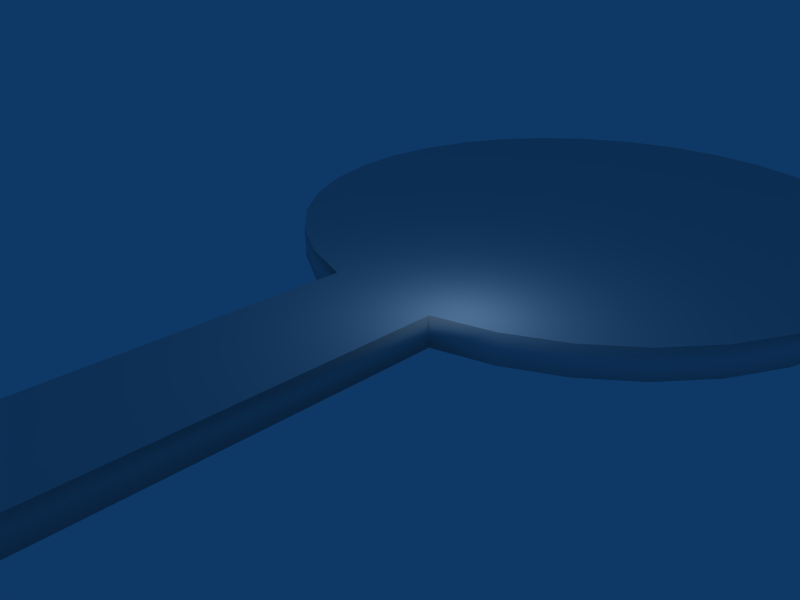 # Source: lolipop.blend  (saved by Blender 2.49.2; exported with 4.5.12 LTS)
import bpy
from mathutils import Matrix  # noqa: F401  (used for matrix-valued properties, if any)

bpy.ops.wm.read_factory_settings(use_empty=True)
scene = bpy.context.scene
scene.name = 'Scene'

# ---- collections
col_collection_1 = bpy.data.collections.new('Collection 1'); scene.collection.children.link(col_collection_1)

# ---- materials (node trees are filled in below, after node groups)
mat_material = bpy.data.materials.new('Material')
mat_material.alpha_threshold = 0.0
mat_material.roughness = 0.5
mat_material.line_color = (0.0, 0.0, 0.0, 1.0)

# ---- material node trees

# ---- world
world_world = bpy.data.worlds.new('World'); scene.world = world_world
world_world.color = (0.05656, 0.2208, 0.4)
world_world.use_sun_shadow = False
world_world.sun_shadow_jitter_overblur = 0.0
world_world.cycles.sampling_method = 'MANUAL'
world_world.cycles.sample_map_resolution = 256

# ---- cameras
cam_camera = bpy.data.cameras.new('Camera')
cam_camera.passepartout_alpha = 0.2
cam_camera.clip_end = 100.0
cam_camera.lens = 35.0
cam_camera.ortho_scale = 7.314
cam_camera.show_passepartout = False
cam_camera.show_safe_areas = True
cam_camera.dof.focus_distance = 0.0
cam_camera.dof.aperture_fstop = 128.0

# ---- lights
light_spot = bpy.data.lights.new('Spot', 'POINT')
light_spot.transmission_factor = 0.0
light_spot.cutoff_distance = 30.0
light_spot.energy = 100.0
light_spot.shadow_buffer_clip_start = 1.001
light_spot.shadow_soft_size = 1.0
light_spot.shadow_maximum_resolution = 0.006
light_spot.use_absolute_resolution = True
light_spot.cycles.use_multiple_importance_sampling = False

# ---- meshes
me_circle = bpy.data.meshes.new('Circle')
me_circle.from_pydata([(0.7071, 1.707, -0.05), (0.8315, 1.556, -0.05), (0.9239, 1.383, -0.05), (0.9808, 1.195, -0.05), (1.0, 1.0, -0.05), (0.9808, 0.8049, -0.05), (0.9239, 0.6173, -0.05), (0.8315, 0.4444, -0.05), (0.7071, 0.2929, -0.05), (0.5556, 0.1685, -0.05), (0.3827, 0.07612, -0.05), (0.1951, 0.01921, -0.05), (-3.258e-07, 0.0, -0.05), (-0.1951, 0.01921, -0.05), (-0.3827, 0.07612, -0.05), (-0.5556, 0.1685, -0.05), (-0.7071, 0.2929, -0.05), (-0.8315, 0.4444, -0.05), (-0.9239, 0.6173, -0.05), (-0.9808, 0.8049, -0.05), (-1.0, 1.0, -0.05), (-0.9808, 1.195, -0.05), (-0.9239, 1.383, -0.05), (-0.8315, 1.556, -0.05), (-0.7071, 1.707, -0.05), (-0.5556, 1.831, -0.05), (-0.3827, 1.924, -0.05), (-0.1951, 1.981, -0.05), (1.605e-06, 2.0, -0.05), (0.1951, 1.981, -0.05), (0.3827, 1.924, -0.05), (0.5556, 1.831, -0.05), (0.0, 1.0, -0.05), (0.0, 1.0, 0.05), (0.5556, 1.831, 0.05), (0.3827, 1.924, 0.05), (0.1951, 1.981, 0.05), (1.605e-06, 2.0, 0.05), (-0.1951, 1.981, 0.05), (-0.3827, 1.924, 0.05), (-0.5556, 1.831, 0.05), (-0.7071, 1.707, 0.05), (-0.8315, 1.556, 0.05), (-0.9239, 1.383, 0.05), (-0.9808, 1.195, 0.05), (-1.0, 1.0, 0.05), (-0.9808, 0.8049, 0.05), (-0.9239, 0.6173, 0.05), (-0.8315, 0.4444, 0.05), (-0.7071, 0.2929, 0.05), (-0.5556, 0.1685, 0.05), (-0.3827, 0.07612, 0.05), (-0.1951, 0.01921, 0.05), (-3.258e-07, 0.0, 0.05), (0.1951, 0.01921, 0.05), (0.3827, 0.07612, 0.05), (0.5556, 0.1685, 0.05), (0.7071, 0.2929, 0.05), (0.8315, 0.4444, 0.05), (0.9239, 0.6173, 0.05), (0.9808, 0.8049, 0.05), (1.0, 1.0, 0.05), (0.9808, 1.195, 0.05), (0.9239, 1.383, 0.05), (0.8315, 1.556, 0.05), (0.7071, 1.707, 0.05), (0.1951, -1.981, 0.05), (-9.323e-07, -2.0, 0.05), (-0.1951, -1.981, 0.05), (-0.1951, -1.981, -0.05), (-9.323e-07, -2.0, -0.05), (0.1951, -1.981, -0.05)], [], [(32, 0, 1), (32, 1, 2), (32, 2, 3), (32, 3, 4), (32, 4, 5), (32, 5, 6), (32, 6, 7), (32, 7, 8), (32, 8, 9), (32, 9, 10), (32, 10, 11), (32, 11, 12), (32, 12, 13), (32, 13, 14), (32, 14, 15), (32, 15, 16), (32, 16, 17), (32, 17, 18), (32, 18, 19), (32, 19, 20), (32, 20, 21), (32, 21, 22), (32, 22, 23), (32, 23, 24), (32, 24, 25), (32, 25, 26), (32, 26, 27), (32, 27, 28), (32, 28, 29), (32, 29, 30), (32, 30, 31), (31, 0, 32), (0, 31, 34, 65), (31, 30, 35, 34), (30, 29, 36, 35), (29, 28, 37, 36), (28, 27, 38, 37), (27, 26, 39, 38), (26, 25, 40, 39), (25, 24, 41, 40), (24, 23, 42, 41), (23, 22, 43, 42), (22, 21, 44, 43), (21, 20, 45, 44), (20, 19, 46, 45), (19, 18, 47, 46), (18, 17, 48, 47), (17, 16, 49, 48), (16, 15, 50, 49), (15, 14, 51, 50), (14, 13, 52, 51), (11, 10, 55, 54), (10, 9, 56, 55), (9, 8, 57, 56), (8, 7, 58, 57), (7, 6, 59, 58), (6, 5, 60, 59), (5, 4, 61, 60), (4, 3, 62, 61), (3, 2, 63, 62), (2, 1, 64, 63), (1, 0, 65, 64), (64, 65, 33), (63, 64, 33), (62, 63, 33), (61, 62, 33), (60, 61, 33), (59, 60, 33), (58, 59, 33), (57, 58, 33), (56, 57, 33), (55, 56, 33), (54, 55, 33), (53, 54, 33), (52, 53, 33), (51, 52, 33), (50, 51, 33), (49, 50, 33), (48, 49, 33), (47, 48, 33), (46, 47, 33), (45, 46, 33), (44, 45, 33), (43, 44, 33), (42, 43, 33), (41, 42, 33), (40, 41, 33), (39, 40, 33), (38, 39, 33), (37, 38, 33), (36, 37, 33), (35, 36, 33), (34, 35, 33), (33, 65, 34), (54, 53, 67, 66), (11, 54, 66, 71), (53, 52, 68, 67), (52, 13, 69, 68), (13, 12, 70, 69), (12, 11, 71, 70), (69, 70, 67, 68), (70, 71, 66, 67)])
me_circle.polygons.foreach_set('use_smooth', [0, 0, 0, 0, 0, 0, 0, 0, 0, 0, 0, 0, 0, 0, 0, 0, 0, 0, 0, 0, 0, 0, 0, 0, 0, 0, 0, 0, 0, 0, 0, 0, 1, 1, 1, 1, 1, 1, 1, 1, 1, 1, 1, 1, 1, 1, 1, 1, 1, 1, 1, 1, 1, 1, 1, 1, 1, 1, 1, 1, 1, 1, 0, 0, 0, 0, 0, 0, 0, 0, 0, 0, 0, 0, 0, 0, 0, 0, 0, 0, 0, 0, 0, 0, 0, 0, 0, 0, 0, 0, 0, 0, 0, 0, 0, 1, 0, 1, 1, 1, 1, 1])
_uv = me_circle.uv_layers.new(name='UVTex')
_uv.uv.foreach_set('vector', [0.4062, 0.5, 0.6891, 0.8536, 0.7388, 0.7778, 0.4062, 0.5, 0.7388, 0.7778, 0.7758, 0.6913, 0.4062, 0.5, 0.7758, 0.6913, 0.7986, 0.5975, 0.4062, 0.5, 0.7986, 0.5975, 0.8062, 0.5, 0.4062, 0.5, 0.8062, 0.5, 0.7986, 0.4025, 0.4062, 0.5, 0.7986, 0.4025, 0.7758, 0.3087, 0.4062, 0.5, 0.7758, 0.3087, 0.7388, 0.2222, 0.4062, 0.5, 0.7388, 0.2222, 0.6891, 0.1464, 0.4062, 0.5, 0.6891, 0.1464, 0.6285, 0.08427, 0.4062, 0.5, 0.6285, 0.08427, 0.5593, 0.03806, 0.4062, 0.5, 0.5593, 0.03806, 0.4843, 0.009607, 0.4062, 0.5, 0.4843, 0.009607, 0.4062, 0.0, 0.4062, 0.5, 0.4062, 0.0, 0.3282, 0.009607, 0.4062, 0.5, 0.3282, 0.009607, 0.2532, 0.03806, 0.4062, 0.5, 0.2532, 0.03806, 0.184, 0.08427, 0.4062, 0.5, 0.184, 0.08427, 0.1234, 0.1464, 0.4062, 0.5, 0.1234, 0.1464, 0.07366, 0.2222, 0.4062, 0.5, 0.07366, 0.2222, 0.0367, 0.3087, 0.4062, 0.5, 0.0367, 0.3087, 0.01394, 0.4025, 0.4062, 0.5, 0.01394, 0.4025, 0.00625, 0.5, 0.4062, 0.5, 0.00625, 0.5, 0.01394, 0.5975, 0.4062, 0.5, 0.01394, 0.5975, 0.0367, 0.6913, 0.4062, 0.5, 0.0367, 0.6913, 0.07366, 0.7778, 0.4062, 0.5, 0.07366, 0.7778, 0.1234, 0.8536, 0.4062, 0.5, 0.1234, 0.8536, 0.184, 0.9157, 0.4062, 0.5, 0.184, 0.9157, 0.2532, 0.9619, 0.4062, 0.5, 0.2532, 0.9619, 0.3282, 0.9904, 0.4062, 0.5, 0.3282, 0.9904, 0.4063, 1.0, 0.4062, 0.5, 0.4063, 1.0, 0.4843, 0.9904, 0.4062, 0.5, 0.4843, 0.9904, 0.5593, 0.9619, 0.4062, 0.5, 0.5593, 0.9619, 0.6285, 0.9157, 0.6285, 0.9157, 0.6891, 0.8536, 0.4062, 0.5, 0.7525, 0.01904, 0.7377, 0.01904, 0.7377, 0.02798, 0.7525, 0.02817, 0.7377, 0.01904, 0.7217, 0.01904, 0.7217, 0.02785, 0.7377, 0.02798, 0.7217, 0.01904, 0.705, 0.01904, 0.705, 0.02777, 0.7217, 0.02785, 0.705, 0.01904, 0.688, 0.01904, 0.688, 0.02774, 0.705, 0.02777, 0.688, 0.01904, 0.671, 0.01904, 0.671, 0.02777, 0.688, 0.02774, 0.671, 0.01904, 0.6543, 0.01904, 0.6543, 0.02785, 0.671, 0.02777, 0.6543, 0.01904, 0.6383, 0.01904, 0.6383, 0.02798, 0.6543, 0.02785, 0.6383, 0.01904, 0.6234, 0.01904, 0.6234, 0.02817, 0.6383, 0.02798, 0.6234, 0.01904, 0.6101, 0.01904, 0.6101, 0.02841, 0.6234, 0.02817, 0.6101, 0.01904, 0.5988, 0.01904, 0.5988, 0.02869, 0.6101, 0.02841, 0.5988, 0.01904, 0.5901, 0.01904, 0.5901, 0.02902, 0.5988, 0.02869, 0.5901, 0.01904, 0.5845, 0.01904, 0.5845, 0.02939, 0.5901, 0.02902, 0.5845, 0.01904, 0.5826, 0.01904, 0.5826, 0.02979, 0.5845, 0.02939, 0.5826, 0.01904, 0.5849, 0.01904, 0.5849, 0.0302, 0.5826, 0.02979, 0.5849, 0.01904, 0.5918, 0.01904, 0.5918, 0.03061, 0.5849, 0.0302, 0.5918, 0.01904, 0.6035, 0.01904, 0.6035, 0.03099, 0.5918, 0.03061, 0.6035, 0.01904, 0.6198, 0.01904, 0.6198, 0.03132, 0.6035, 0.03099, 0.6198, 0.01904, 0.64, 0.01904, 0.64, 0.03158, 0.6198, 0.03132, 0.64, 0.01904, 0.6632, 0.01904, 0.6632, 0.03175, 0.64, 0.03158, 0.7128, 0.01904, 0.736, 0.01904, 0.736, 0.03158, 0.7128, 0.03175, 0.736, 0.01904, 0.7562, 0.01904, 0.7562, 0.03132, 0.736, 0.03158, 0.7562, 0.01904, 0.7725, 0.01904, 0.7725, 0.03099, 0.7562, 0.03132, 0.7725, 0.01904, 0.7841, 0.01904, 0.7841, 0.03061, 0.7725, 0.03099, 0.7841, 0.01904, 0.7911, 0.01904, 0.7911, 0.0302, 0.7841, 0.03061, 0.7911, 0.01904, 0.7934, 0.01904, 0.7934, 0.02979, 0.7911, 0.0302, 0.7934, 0.01904, 0.7915, 0.01904, 0.7915, 0.02939, 0.7934, 0.02979, 0.7915, 0.01904, 0.7859, 0.01904, 0.7859, 0.02902, 0.7915, 0.02939, 0.7859, 0.01904, 0.7771, 0.01904, 0.7771, 0.02869, 0.7859, 0.02902, 0.7771, 0.01904, 0.7658, 0.01904, 0.7658, 0.02841, 0.7771, 0.02869, 0.7658, 0.01904, 0.7525, 0.01904, 0.7525, 0.02817, 0.7658, 0.02841, 0.7388, 0.7778, 0.6891, 0.8536, 0.4062, 0.5, 0.7758, 0.6913, 0.7388, 0.7778, 0.4062, 0.5, 0.7986, 0.5975, 0.7758, 0.6913, 0.4062, 0.5, 0.8062, 0.5, 0.7986, 0.5975, 0.4062, 0.5, 0.7986, 0.4025, 0.8062, 0.5, 0.4062, 0.5, 0.7758, 0.3087, 0.7986, 0.4025, 0.4062, 0.5, 0.7388, 0.2222, 0.7758, 0.3087, 0.4062, 0.5, 0.6891, 0.1464, 0.7388, 0.2222, 0.4062, 0.5, 0.6285, 0.08427, 0.6891, 0.1464, 0.4062, 0.5, 0.5593, 0.03806, 0.6285, 0.08427, 0.4062, 0.5, 0.4843, 0.009607, 0.5593, 0.03806, 0.4062, 0.5, 0.4062, 0.0, 0.4843, 0.009607, 0.4062, 0.5, 0.3282, 0.009607, 0.4062, 0.0, 0.4062, 0.5, 0.2532, 0.03806, 0.3282, 0.009607, 0.4062, 0.5, 0.184, 0.08427, 0.2532, 0.03806, 0.4062, 0.5, 0.1234, 0.1464, 0.184, 0.08427, 0.4062, 0.5, 0.07366, 0.2222, 0.1234, 0.1464, 0.4062, 0.5, 0.0367, 0.3087, 0.07366, 0.2222, 0.4062, 0.5, 0.01394, 0.4025, 0.0367, 0.3087, 0.4062, 0.5, 0.00625, 0.5, 0.01394, 0.4025, 0.4062, 0.5, 0.01394, 0.5975, 0.00625, 0.5, 0.4062, 0.5, 0.0367, 0.6913, 0.01394, 0.5975, 0.4062, 0.5, 0.07366, 0.7778, 0.0367, 0.6913, 0.4062, 0.5, 0.1234, 0.8536, 0.07366, 0.7778, 0.4062, 0.5, 0.184, 0.9157, 0.1234, 0.8536, 0.4062, 0.5, 0.2532, 0.9619, 0.184, 0.9157, 0.4062, 0.5, 0.3282, 0.9904, 0.2532, 0.9619, 0.4062, 0.5, 0.4063, 1.0, 0.3282, 0.9904, 0.4062, 0.5, 0.4843, 0.9904, 0.4063, 1.0, 0.4062, 0.5, 0.5593, 0.9619, 0.4843, 0.9904, 0.4062, 0.5, 0.6285, 0.9157, 0.5593, 0.9619, 0.4062, 0.5, 0.4062, 0.5, 0.6891, 0.8536, 0.6285, 0.9157, 0.8093, 0.002441, 0.9993, 0.002441, 0.9993, 1.002, 0.8093, 1.002, 0.8093, 0.002441, 0.9993, 0.002441, 0.9993, 1.002, 0.8093, 1.002, 0.8093, 0.002441, 0.9993, 0.002441, 0.9993, 1.002, 0.8093, 1.002, 0.8093, 0.002441, 0.9993, 0.002441, 0.9993, 1.002, 0.8093, 1.002, 0.8093, 0.002441, 0.9993, 0.002441, 0.9993, 1.002, 0.8093, 1.002, 0.8093, 0.002441, 0.9993, 0.002441, 0.9993, 1.002, 0.8093, 1.002, 0.8069, 0.007031, 0.9969, 0.007031, 0.9969, 0.407, 0.8069, 0.407, 0.8069, 0.007031, 0.9969, 0.007031, 0.9969, 0.407, 0.8069, 0.407])
me_circle.materials.append(mat_material)
me_circle.use_remesh_preserve_volume = False
me_circle.use_remesh_preserve_attributes = False
me_circle.use_mirror_vertex_groups = False
me_circle.update()

# ---- objects
ob_circle = bpy.data.objects.new('Circle', me_circle)
ob_lamp = bpy.data.objects.new('Lamp', light_spot)
ob_camera = bpy.data.objects.new('Camera', cam_camera)

# ---- transforms, parenting, visibility, modifiers, constraints
ob_circle.location = (0.0, 0.0, 0.45)
ob_circle.scale = (9.0, 9.0, 9.0)
ob_circle.lock_rotations_4d = False
ob_circle.empty_display_type = 'ARROWS'
ob_circle.lineart.crease_threshold = 0.0
ob_lamp.location = (2.446, 0.6033, 3.542)
ob_lamp.rotation_euler = (0.6503, 0.05522, 1.866)
ob_lamp.scale = (0.6, 0.6, 0.6)
ob_lamp.lock_rotations_4d = False
ob_lamp.empty_display_type = 'ARROWS'
ob_lamp.color = (0.0, 0.0, 0.0, 0.0)
ob_lamp.lineart.crease_threshold = 0.0
ob_camera.location = (13.47, -11.71, 9.619)
ob_camera.rotation_euler = (1.109, 0.01082, 0.8149)
ob_camera.scale = (1.8, 1.8, 1.8)
ob_camera.lock_rotations_4d = False
ob_camera.empty_display_type = 'ARROWS'
ob_camera.color = (0.0, 0.0, 0.0, 0.0)
ob_camera.display_type = 'WIRE'
ob_camera.lineart.crease_threshold = 0.0

# ---- collection membership
col_collection_1.objects.link(ob_circle)
col_collection_1.objects.link(ob_lamp)
col_collection_1.objects.link(ob_camera)

# ---- scene / render settings (as saved in the file)
scene.camera = ob_camera
scene.frame_start = 1; scene.frame_end = 250; scene.frame_set(1)
scene.render.engine = 'BLENDER_EEVEE_NEXT'
scene.render.image_settings.file_format = 'JPEG'
scene.render.image_settings.color_mode = 'RGB'
scene.render.image_settings.compression = 90
scene.render.resolution_x = 800
scene.render.resolution_y = 600
scene.render.pixel_aspect_x = 100.0
scene.render.pixel_aspect_y = 100.0
scene.render.fps = 25
scene.render.dither_intensity = 0.0
scene.render.use_compositing = False
scene.render.use_sequencer = False
scene.render.bake_margin = 2
scene.render.bake_bias = 0.0
scene.render.use_stamp_time = False
scene.render.use_stamp_date = False
scene.render.use_stamp_frame = False
scene.render.use_stamp_camera = False
scene.render.use_stamp_scene = False
scene.render.use_stamp_filename = False
scene.render.use_stamp_render_time = False
scene.render.stamp_font_size = 0
scene.cycles.use_denoising = False
scene.cycles.samples = 10
scene.cycles.sampling_pattern = 'TABULATED_SOBOL'
scene.cycles.light_sampling_threshold = 0.0
scene.cycles.use_adaptive_sampling = False
scene.cycles.use_light_tree = False
scene.cycles.blur_glossy = 0.0
scene.cycles.volume_bounces = 1
scene.cycles.pixel_filter_type = 'GAUSSIAN'
scene.cycles.sample_clamp_indirect = 0.0
scene.view_settings.view_transform = 'Raw'
bpy.context.view_layer.update()
